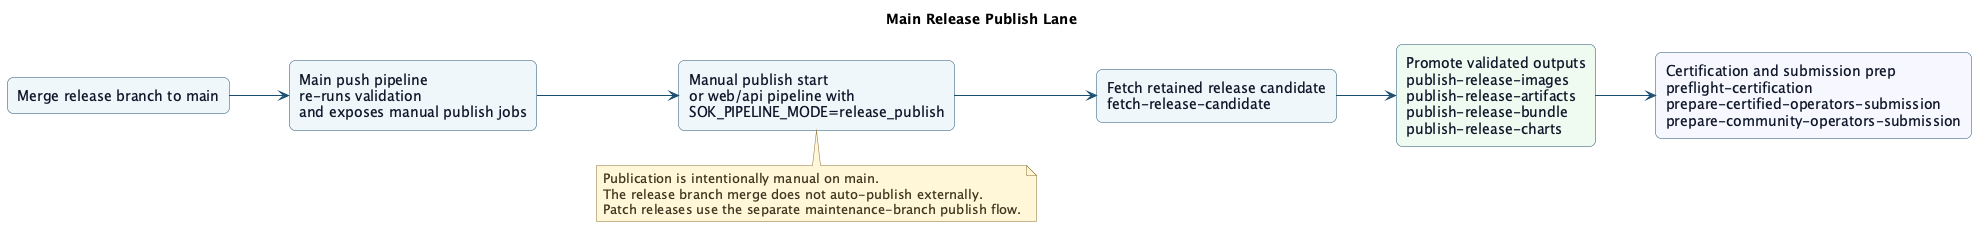

The diagram above was rendered by PlantUML. Its source (embedded in the PNG):
@startuml
title Main Release Publish Lane
left to right direction
skinparam Shadowing false
skinparam DefaultFontName DejaVu Sans
skinparam BackgroundColor white
skinparam ArrowColor #1d4f73
skinparam Rectangle {
  BorderColor #1d4f73
  BackgroundColor #eef6fb
  FontColor #0f172a
  RoundCorner 12
}
skinparam Note {
  BorderColor #8b6f2f
  BackgroundColor #fff7d6
  FontColor #3f3420
}

rectangle "Merge release branch to main" as merge
rectangle "Main push pipeline\nre-runs validation\nand exposes manual publish jobs" as main_pipeline
rectangle "Manual publish start\nor web/api pipeline with\nSOK_PIPELINE_MODE=release_publish" as trigger
rectangle "Fetch retained release candidate\nfetch-release-candidate" as fetch
rectangle "Promote validated outputs\npublish-release-images\npublish-release-artifacts\npublish-release-bundle\npublish-release-charts" as publish #eefbf1
rectangle "Certification and submission prep\npreflight-certification\nprepare-certified-operators-submission\nprepare-community-operators-submission" as downstream #f7f7ff

merge --> main_pipeline
main_pipeline --> trigger
trigger --> fetch
fetch --> publish
publish --> downstream

note bottom of trigger
Publication is intentionally manual on main.
The release branch merge does not auto-publish externally.
Patch releases use the separate maintenance-branch publish flow.
end note
@enduml